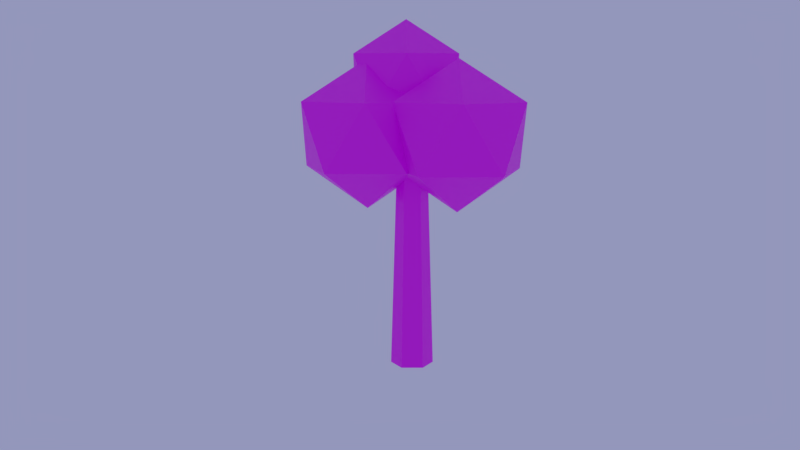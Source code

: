# Source: uploads_files_636338_low_poly_forest_assets_1_.blend  (saved by Blender 2.82.7; exported with 4.5.12 LTS)
import bpy
from mathutils import Matrix  # noqa: F401  (used for matrix-valued properties, if any)

bpy.ops.wm.read_factory_settings(use_empty=True)
scene = bpy.context.scene
scene.name = 'Scene'

# ---- collections
col_collection_1 = bpy.data.collections.new('Collection 1'); scene.collection.children.link(col_collection_1)

# ---- images (referenced by path relative to the original .blend; pixels are not part of the script)
import os
ASSET_DIR = os.environ.get("B2B_ASSET_DIR", "")  # directory of the original .blend (textures are referenced by path, not embedded)
HERE = os.path.dirname(os.path.abspath(__file__))  # packed textures are extracted next to this script under _unpacked/

def load_image(name, relpath, width, height, colorspace="sRGB"):
    """Load a texture the original file referenced (path relative to the .blend, or extracted next to this script)."""
    p = next((c for c in (os.path.join(HERE, relpath), os.path.join(ASSET_DIR, relpath)) if relpath and os.path.exists(c)), "")
    if p:
        img = bpy.data.images.load(p, check_existing=True)
        img.name = name
    else:  # same state as the original file: an image datablock whose file is absent (Cycles renders it pink)
        img = bpy.data.images.new(name, width, height)
        img.source = "FILE"
        img.filepath = "//" + (relpath or name)
    img.colorspace_settings.name = colorspace
    return img
img_tree = load_image('Tree', 'Tree.png', 1024, 1024, 'sRGB')

# ---- materials (node trees are filled in below, after node groups)
mat_tree = bpy.data.materials.new('Tree')

# ---- material node trees
mat_tree.use_nodes = True; mat_tree.node_tree.nodes.clear()
_N = mat_tree.node_tree.nodes; _L = mat_tree.node_tree.links
n0 = _N.new('ShaderNodeOutputMaterial'); n0.name = 'Material Output'; n0.location = (300, 300)
n1 = _N.new('ShaderNodeBsdfPrincipled'); n1.name = 'Principled BSDF'; n1.location = (10, 300)
n1.distribution = 'GGX'
n1.subsurface_method = 'BURLEY'
n1.inputs[3].default_value = 1.45
n1.inputs[27].default_value = (0.0, 0.0, 0.0, 1.0)
n1.inputs[28].default_value = 1.0
n2 = _N.new('ShaderNodeTexImage'); n2.name = 'Image Texture'; n2.location = (-358, 224)
n2.image = img_tree
_L.new(n1.outputs[0], n0.inputs[0])
_L.new(n2.outputs[0], n1.inputs[0])
n0.is_active_output = True

# ---- world
world_world_001 = bpy.data.worlds.new('World.001'); scene.world = world_world_001
world_world_001.use_nodes = True; world_world_001.node_tree.nodes.clear()
_N = world_world_001.node_tree.nodes; _L = world_world_001.node_tree.links
n0 = _N.new('ShaderNodeOutputWorld'); n0.name = 'World Output'; n0.location = (300, 300)
n1 = _N.new('ShaderNodeBackground'); n1.name = 'Background'; n1.location = (10, 300)
n1.inputs[0].default_value = (0.2943, 0.3079, 0.4969, 1.0)
_L.new(n1.outputs[0], n0.inputs[0])
n0.is_active_output = True
world_world_001.use_sun_shadow = False
world_world_001.sun_shadow_jitter_overblur = 0.0
world_world_001.cycles.sampling_method = 'MANUAL'

# ---- cameras
cam_camera = bpy.data.cameras.new('Camera')
cam_camera.clip_end = 100.0
cam_camera.lens = 35.0
cam_camera.sensor_width = 32.0
cam_camera.sensor_height = 18.0
cam_camera.ortho_scale = 7.314
cam_camera.dof.focus_distance = 0.0

# ---- meshes
me_cylinder_006 = bpy.data.meshes.new('Cylinder.006')
me_cylinder_006.from_pydata([(0.8396, 1.218, -0.05275), (-1.97e-09, 0.9009, 4.955), (1.894, 0.6088, -0.05275), (0.7802, 0.4504, 4.955), (1.894, -0.6088, -0.05275), (0.7802, -0.4504, 4.955), (0.8396, -1.218, -0.05275), (-8.072e-08, -0.9009, 4.955), (-0.215, -0.6088, -0.05275), (-0.7802, -0.4504, 4.955), (-0.215, 0.6088, -0.05275), (-0.7802, 0.4504, 4.955), (0.0, -2.563, 4.077), (3.062, -4.788, 5.154), (-1.17, -6.163, 5.154), (-3.785, -2.563, 5.154), (-1.17, 1.037, 5.154), (3.062, -0.3381, 5.154), (1.17, -6.163, 6.897), (-3.062, -4.788, 6.897), (-3.062, -0.3381, 6.897), (1.17, 1.037, 6.897), (3.785, -2.563, 6.897), (0.0, -2.563, 7.974), (1.398, 2.501, 4.067), (4.477, 0.2645, 5.15), (0.2218, -1.118, 5.15), (-2.408, 2.501, 5.15), (0.2218, 6.121, 5.15), (4.477, 4.738, 5.15), (2.574, -1.118, 6.902), (-1.681, 0.2645, 6.902), (-1.681, 4.738, 6.902), (2.574, 6.121, 6.902), (5.204, 2.501, 6.902), (1.398, 2.501, 7.985), (-1.215, -0.3481, 5.773), (1.319, -2.189, 6.664), (-2.182, -3.327, 6.664), (-4.347, -0.3481, 6.664), (-2.182, 2.63, 6.664), (1.319, 1.493, 6.664), (-0.2469, -3.327, 8.106), (-3.748, -2.189, 8.106), (-3.748, 1.493, 8.106), (-0.2469, 2.63, 8.106), (1.917, -0.3481, 8.106), (-1.215, -0.3481, 8.997), (-1.58, 0.1692, 4.233), (0.4021, -0.7225, 5.052), (-2.253, -1.583, 5.195), (-3.942, 0.5718, 4.908), (-2.331, 2.764, 4.587), (0.3537, 1.964, 4.676), (-0.7342, -0.871, 6.232), (-3.419, -0.07106, 6.143), (-3.468, 2.615, 5.767), (-0.8127, 3.476, 5.624), (0.8766, 1.321, 5.911), (-1.485, 1.724, 6.586)], [], [(0, 1, 3, 2), (2, 3, 5, 4), (4, 5, 7, 6), (6, 7, 9, 8), (3, 1, 11, 9, 7, 5), (8, 9, 11, 10), (10, 11, 1, 0), (0, 2, 4, 6, 8, 10), (12, 13, 14), (13, 12, 17), (12, 14, 15), (12, 15, 16), (12, 16, 17), (13, 17, 22), (14, 13, 18), (15, 14, 19), (16, 15, 20), (17, 16, 21), (13, 22, 18), (14, 18, 19), (15, 19, 20), (16, 20, 21), (17, 21, 22), (18, 22, 23), (19, 18, 23), (20, 19, 23), (21, 20, 23), (22, 21, 23), (24, 25, 26), (25, 24, 29), (24, 26, 27), (24, 27, 28), (24, 28, 29), (25, 29, 34), (26, 25, 30), (27, 26, 31), (28, 27, 32), (29, 28, 33), (25, 34, 30), (26, 30, 31), (27, 31, 32), (28, 32, 33), (29, 33, 34), (30, 34, 35), (31, 30, 35), (32, 31, 35), (33, 32, 35), (34, 33, 35), (36, 37, 38), (37, 36, 41), (36, 38, 39), (36, 39, 40), (36, 40, 41), (37, 41, 46), (38, 37, 42), (39, 38, 43), (40, 39, 44), (41, 40, 45), (37, 46, 42), (38, 42, 43), (39, 43, 44), (40, 44, 45), (41, 45, 46), (42, 46, 47), (43, 42, 47), (44, 43, 47), (45, 44, 47), (46, 45, 47), (48, 49, 50), (49, 48, 53), (48, 50, 51), (48, 51, 52), (48, 52, 53), (49, 53, 58), (50, 49, 54), (51, 50, 55), (52, 51, 56), (53, 52, 57), (49, 58, 54), (50, 54, 55), (51, 55, 56), (52, 56, 57), (53, 57, 58), (54, 58, 59), (55, 54, 59), (56, 55, 59), (57, 56, 59), (58, 57, 59)])
_uv = me_cylinder_006.uv_layers.new(name='UVMap')
_uv.uv.foreach_set('vector', [0.8675, 0.3605, 0.8675, 0.4662, 0.8498, 0.4635, 0.8435, 0.3569, 0.8435, 0.3569, 0.8498, 0.4635, 0.8355, 0.4659, 0.8242, 0.3601, 0.236, 0.7654, 0.2425, 0.659, 0.2613, 0.657, 0.2613, 0.7627, 0.5906, 0.8962, 0.6018, 0.7919, 0.6196, 0.7895, 0.6146, 0.893, 0.7951, 0.8984, 0.7789, 0.9079, 0.7627, 0.8989, 0.7627, 0.8802, 0.7789, 0.8706, 0.7951, 0.8797, 0.6146, 0.893, 0.6196, 0.7895, 0.6339, 0.7918, 0.6339, 0.8961, 0.3814, 0.8407, 0.3814, 0.9459, 0.3627, 0.9438, 0.3561, 0.8378, 0.8906, 0.8882, 0.8906, 0.9136, 0.8688, 0.9265, 0.8471, 0.9139, 0.8471, 0.8886, 0.8688, 0.8757, 0.1447, 0.4531, 0.1245, 0.3773, 0.2118, 0.4064, 0.1245, 0.3773, 0.1447, 0.4531, 0.07059, 0.4523, 0.1447, 0.4531, 0.2118, 0.4064, 0.2118, 0.4993, 0.1447, 0.4531, 0.2118, 0.4993, 0.1245, 0.5276, 0.1447, 0.4531, 0.1245, 0.5276, 0.07059, 0.4523, 0.494, 0.823, 0.4796, 0.7529, 0.5188, 0.7987, 0.1702, 0.7952, 0.1676, 0.7054, 0.2047, 0.7536, 0.8839, 0.65, 0.8839, 0.7425, 0.8448, 0.6957, 0.9353, 0.1055, 0.9353, 0.1921, 0.8984, 0.1538, 0.4796, 0.7529, 0.494, 0.6733, 0.5188, 0.7062, 0.1676, 0.7054, 0.2047, 0.6669, 0.2047, 0.7536, 0.8839, 0.7425, 0.858, 0.7754, 0.8448, 0.6957, 0.8839, 0.65, 0.8448, 0.6957, 0.858, 0.6257, 0.9353, 0.1055, 0.8984, 0.1538, 0.9001, 0.06404, 0.4796, 0.7529, 0.5188, 0.7062, 0.5188, 0.7987, 0.4973, 0.4041, 0.4973, 0.4956, 0.4325, 0.4463, 0.4087, 0.3763, 0.4973, 0.4041, 0.4325, 0.4463, 0.354, 0.4506, 0.4087, 0.3763, 0.4325, 0.4463, 0.4087, 0.5244, 0.354, 0.4506, 0.4325, 0.4463, 0.4973, 0.4956, 0.4087, 0.5244, 0.4325, 0.4463, 0.1455, 0.1517, 0.1252, 0.07555, 0.2129, 0.1048, 0.1252, 0.07555, 0.1455, 0.1517, 0.07097, 0.1509, 0.1455, 0.1517, 0.2129, 0.1048, 0.2129, 0.1982, 0.1455, 0.1517, 0.2129, 0.1982, 0.1252, 0.2266, 0.1455, 0.1517, 0.1252, 0.2266, 0.07097, 0.1509, 0.7807, 0.7767, 0.7662, 0.7062, 0.8056, 0.7522, 0.0213, 0.7963, 0.01868, 0.706, 0.05604, 0.7544, 0.8603, 0.09968, 0.8603, 0.1927, 0.821, 0.1457, 0.1304, 0.7088, 0.1304, 0.7959, 0.09329, 0.7575, 0.7662, 0.7062, 0.7807, 0.6261, 0.8056, 0.6592, 0.01868, 0.706, 0.05604, 0.6673, 0.05604, 0.7544, 0.8603, 0.1927, 0.8343, 0.2258, 0.821, 0.1457, 0.8603, 0.09968, 0.821, 0.1457, 0.8343, 0.07526, 0.1304, 0.7088, 0.09329, 0.7575, 0.09502, 0.6672, 0.7662, 0.7062, 0.8056, 0.6592, 0.8056, 0.7522, 0.4091, 0.07555, 0.4968, 0.104, 0.4294, 0.1505, 0.3549, 0.1513, 0.4091, 0.07555, 0.4294, 0.1505, 0.4091, 0.2266, 0.3549, 0.1513, 0.4294, 0.1505, 0.4968, 0.1974, 0.4091, 0.2266, 0.4294, 0.1505, 0.4968, 0.104, 0.4968, 0.1974, 0.4294, 0.1505, 0.6875, 0.1249, 0.6708, 0.06217, 0.743, 0.08621, 0.6708, 0.06217, 0.6875, 0.1249, 0.6262, 0.1242, 0.6875, 0.1249, 0.743, 0.08621, 0.743, 0.1631, 0.6875, 0.1249, 0.743, 0.1631, 0.6708, 0.1865, 0.6875, 0.1249, 0.6708, 0.1865, 0.6262, 0.1242, 0.9173, 0.488, 0.9054, 0.43, 0.9378, 0.4679, 0.6731, 0.8954, 0.6709, 0.8211, 0.7017, 0.861, 0.9519, 0.6329, 0.9519, 0.7095, 0.9196, 0.6707, 0.3282, 0.871, 0.3282, 0.9427, 0.2976, 0.911, 0.9054, 0.43, 0.9173, 0.3641, 0.9378, 0.3913, 0.6709, 0.8211, 0.7017, 0.7893, 0.7017, 0.861, 0.9519, 0.7095, 0.9305, 0.7367, 0.9196, 0.6707, 0.9519, 0.6329, 0.9196, 0.6707, 0.9305, 0.6128, 0.3282, 0.871, 0.2976, 0.911, 0.2991, 0.8367, 0.9054, 0.43, 0.9378, 0.3913, 0.9378, 0.4679, 0.6719, 0.3644, 0.7441, 0.3878, 0.6886, 0.426, 0.6273, 0.4267, 0.6719, 0.3644, 0.6886, 0.426, 0.6719, 0.4887, 0.6273, 0.4267, 0.6886, 0.426, 0.7441, 0.4647, 0.6719, 0.4887, 0.6886, 0.426, 0.7441, 0.3878, 0.7441, 0.4647, 0.6886, 0.426, 0.6658, 0.6374, 0.6472, 0.5972, 0.7021, 0.6164, 0.6472, 0.5972, 0.6658, 0.6374, 0.6133, 0.6426, 0.6658, 0.6374, 0.7021, 0.6164, 0.7021, 0.6737, 0.6658, 0.6374, 0.7021, 0.6737, 0.6472, 0.6899, 0.6658, 0.6374, 0.6472, 0.6899, 0.6133, 0.6426, 0.9775, 0.425, 0.9655, 0.3805, 0.9884, 0.4006, 0.4296, 0.827, 0.4296, 0.8835, 0.4059, 0.8603, 0.9885, 0.06514, 0.9885, 0.1226, 0.9654, 0.08521, 0.2351, 0.9163, 0.238, 0.863, 0.2588, 0.8933, 0.6133, 0.6426, 0.6472, 0.6899, 0.6172, 0.6821, 0.4296, 0.8835, 0.4083, 0.9136, 0.4059, 0.8603, 0.3306, 0.6525, 0.3607, 0.6447, 0.3268, 0.692, 0.9885, 0.06514, 0.9654, 0.08521, 0.9767, 0.04086, 0.2351, 0.9163, 0.2588, 0.8933, 0.2588, 0.9497, 0.9655, 0.3805, 0.9884, 0.3431, 0.9884, 0.4006, 0.3607, 0.6447, 0.4156, 0.6609, 0.3793, 0.6972, 0.3268, 0.692, 0.3607, 0.6447, 0.3793, 0.6972, 0.3607, 0.7374, 0.3268, 0.692, 0.3793, 0.6972, 0.4156, 0.7182, 0.3607, 0.7374, 0.3793, 0.6972, 0.4156, 0.6609, 0.4156, 0.7182, 0.3793, 0.6972])
me_cylinder_006.materials.append(mat_tree)
me_cylinder_006.use_remesh_preserve_volume = False
me_cylinder_006.use_remesh_preserve_attributes = False
me_cylinder_006.use_mirror_vertex_groups = False
me_cylinder_006.update()

# ---- objects
ob_tree_4 = bpy.data.objects.new('tree 4', me_cylinder_006)
ob_camera = bpy.data.objects.new('Camera', cam_camera)

# ---- transforms, parenting, visibility, modifiers, constraints
ob_tree_4.location = (0.0, 0.0, 0.0)
ob_tree_4.scale = (0.4604, 0.4604, 1.0)
ob_tree_4.lineart.crease_threshold = 0.0
ob_camera.location = (22.94, -0.3599, 7.742)
ob_camera.rotation_euler = (1.393, -0.0003182, -4.714)
ob_camera.lock_rotations_4d = False
ob_camera.empty_display_type = 'ARROWS'
ob_camera.color = (0.0, 0.0, 0.0, 0.0)
ob_camera.display_type = 'WIRE'
ob_camera.lineart.crease_threshold = 0.0

# ---- collection membership
col_collection_1.objects.link(ob_tree_4)
col_collection_1.objects.link(ob_camera)

# ---- scene / render settings (as saved in the file)
scene.camera = ob_camera
scene.frame_start = 1; scene.frame_end = 250; scene.frame_set(1)
scene.render.engine = 'CYCLES'
scene.render.pixel_aspect_x = 1.1
scene.render.dither_intensity = 0.0
scene.render.use_border = True
scene.cycles.use_denoising = False
scene.cycles.samples = 200
scene.cycles.sampling_pattern = 'TABULATED_SOBOL'
scene.cycles.light_sampling_threshold = 0.0
scene.cycles.use_adaptive_sampling = False
scene.cycles.use_light_tree = False
scene.cycles.blur_glossy = 0.0
scene.cycles.sample_clamp_indirect = 0.0
scene.view_settings.view_transform = 'Standard'
bpy.context.view_layer.update()
